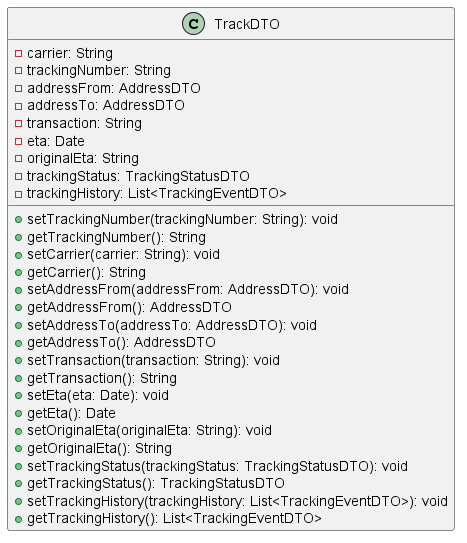

The diagram above was rendered by PlantUML. Its source (embedded in the PNG):
@startuml
class TrackDTO [[java:edu.sru.cpsc.webshopping.service.shipping.TrackDTO]] {
	-carrier: String
	-trackingNumber: String
	-addressFrom: AddressDTO
	-addressTo: AddressDTO
	-transaction: String
	-eta: Date
	-originalEta: String
	-trackingStatus: TrackingStatusDTO
	-trackingHistory: List<TrackingEventDTO>
	+setTrackingNumber(trackingNumber: String): void
	+getTrackingNumber(): String
	+setCarrier(carrier: String): void
	+getCarrier(): String
	+setAddressFrom(addressFrom: AddressDTO): void
	+getAddressFrom(): AddressDTO
	+setAddressTo(addressTo: AddressDTO): void
	+getAddressTo(): AddressDTO
	+setTransaction(transaction: String): void
	+getTransaction(): String
	+setEta(eta: Date): void
	+getEta(): Date
	+setOriginalEta(originalEta: String): void
	+getOriginalEta(): String
	+setTrackingStatus(trackingStatus: TrackingStatusDTO): void
	+getTrackingStatus(): TrackingStatusDTO
	+setTrackingHistory(trackingHistory: List<TrackingEventDTO>): void
	+getTrackingHistory(): List<TrackingEventDTO>
}
@enduml